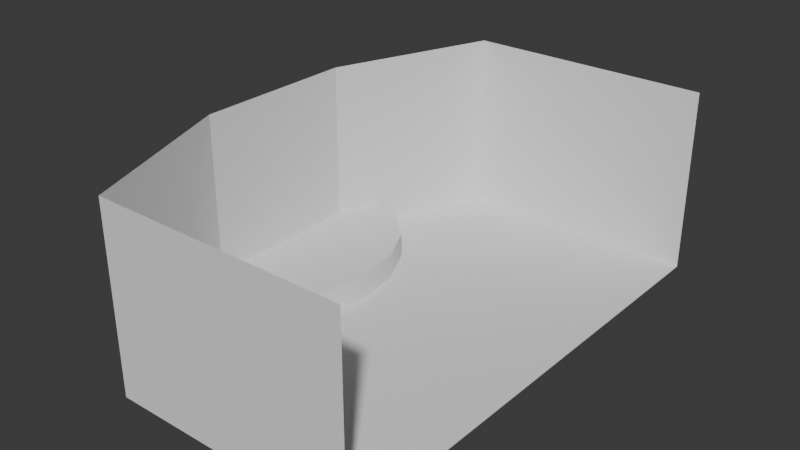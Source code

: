 # Source: concert.blend  (saved by Blender 4.5.88; exported with 4.5.12 LTS)
import bpy
from mathutils import Matrix  # noqa: F401  (used for matrix-valued properties, if any)

bpy.ops.wm.read_factory_settings(use_empty=True)
scene = bpy.context.scene
scene.name = 'Scene'

# ---- collections
col_collection = bpy.data.collections.new('Collection'); scene.collection.children.link(col_collection)

# ---- node groups
ng_smooth_by_angle = bpy.data.node_groups.new('Smooth by Angle', 'GeometryNodeTree')
_s = ng_smooth_by_angle.interface.new_socket(name='Mesh', in_out='OUTPUT', socket_type='NodeSocketGeometry')
_s = ng_smooth_by_angle.interface.new_socket(name='Mesh', in_out='INPUT', socket_type='NodeSocketGeometry')
_s = ng_smooth_by_angle.interface.new_socket(name='Angle', in_out='INPUT', socket_type='NodeSocketFloat')
_s.subtype = 'ANGLE'
_s.default_value = 0.5236
_s.min_value = 0.0
_s.max_value = 3.142
_s.description = 'Maximum face angle for smooth edges'
_s = ng_smooth_by_angle.interface.new_socket(name='Ignore Sharpness', in_out='INPUT', socket_type='NodeSocketBool')
_s.force_non_field = True
ng_smooth_by_angle.description = 'Set the sharpness of mesh edges based on the angle between the neighboring faces'
ng_smooth_by_angle.is_modifier = True
_N = ng_smooth_by_angle.nodes; _L = ng_smooth_by_angle.links
n0 = _N.new('GeometryNodeSetShadeSmooth'); n0.name = 'Set Shade Smooth'; n0.location = (120, -80)
n0.domain = 'EDGE'
n1 = _N.new('GeometryNodeSetShadeSmooth'); n1.name = 'Set Shade Smooth.001'; n1.location = (300, -80)
n2 = _N.new('NodeGroupOutput'); n2.name = 'Group Output'; n2.location = (480, -80)
n3 = _N.new('GeometryNodeInputMeshEdgeAngle'); n3.name = 'Edge Angle'; n3.location = (-440, -240)
n4 = _N.new('NodeGroupInput'); n4.name = 'Group Input'; n4.location = (-80, -80)
n5 = _N.new('GeometryNodeInputEdgeSmooth'); n5.name = 'Is Edge Smooth'; n5.location = (-260, -120)
n6 = _N.new('GeometryNodeInputShadeSmooth'); n6.name = 'Is Shade Smooth'; n6.location = (-440, -397)
n7 = _N.new('FunctionNodeCompare'); n7.name = 'Compare'; n7.location = (-260, -260)
n7.operation = 'LESS_EQUAL'
n7.inputs[6].default_value = (0.0, 0.0, 0.0, 0.0)
n7.inputs[7].default_value = (0.0, 0.0, 0.0, 0.0)
n8 = _N.new('FunctionNodeBooleanMath'); n8.name = 'Boolean Math.001'; n8.location = (-80, -260)
n9 = _N.new('NodeGroupInput'); n9.name = 'Group Input.001'; n9.location = (-440, -329)
n10 = _N.new('NodeGroupInput'); n10.name = 'Group Input.002'; n10.location = (-259, -189)
n11 = _N.new('FunctionNodeBooleanMath'); n11.name = 'Boolean Math'; n11.location = (-80, -149)
n11.operation = 'OR'
n12 = _N.new('FunctionNodeBooleanMath'); n12.name = 'Boolean Math.002'; n12.location = (-260, -380)
n12.operation = 'OR'
n13 = _N.new('NodeGroupInput'); n13.name = 'Group Input.003'; n13.location = (-440, -460)
_L.new(n3.outputs[0], n7.inputs[0])
_L.new(n1.outputs[0], n2.inputs[0])
_L.new(n9.outputs[1], n7.inputs[1])
_L.new(n7.outputs[0], n8.inputs[0])
_L.new(n4.outputs[0], n0.inputs[0])
_L.new(n0.outputs[0], n1.inputs[0])
_L.new(n8.outputs[0], n0.inputs[2])
_L.new(n10.outputs[2], n11.inputs[1])
_L.new(n5.outputs[0], n11.inputs[0])
_L.new(n11.outputs[0], n0.inputs[1])
_L.new(n13.outputs[2], n12.inputs[1])
_L.new(n6.outputs[0], n12.inputs[0])
_L.new(n12.outputs[0], n8.inputs[1])
n2.is_active_output = True

# ---- world
world_world = bpy.data.worlds.new('World'); scene.world = world_world
world_world.use_nodes = True; world_world.node_tree.nodes.clear()
_N = world_world.node_tree.nodes; _L = world_world.node_tree.links
n0 = _N.new('ShaderNodeOutputWorld'); n0.name = 'World Output'; n0.location = (200, 100)
n1 = _N.new('ShaderNodeBackground'); n1.name = 'Background'; n1.location = (-200, 100)
n1.inputs[0].default_value = (0.05088, 0.05088, 0.05088, 1.0)
_L.new(n1.outputs[0], n0.inputs[0])
n0.is_active_output = True
world_world.color = (0.05088, 0.05088, 0.05088)
world_world.sun_shadow_jitter_overblur = 0.0

# ---- meshes
me_plane = bpy.data.meshes.new('Plane')
me_plane.from_pydata([(-10.0, -20.0, 0.0), (10.0, -20.0, 0.0), (-10.0, 20.0, 0.0), (10.0, 20.0, 0.0), (-15.0, 6.667, 0.0), (-15.0, -6.667, 0.0), (10.0, -6.667, 0.0), (10.0, 6.667, 0.0), (-10.0, -20.0, 15.0), (-10.0, 20.0, 15.0), (-15.0, 6.667, 15.0), (-15.0, -6.667, 15.0), (10.0, -20.0, 15.0), (10.0, 20.0, 15.0)], [], [(4, 7, 3, 2), (0, 1, 6, 5), (5, 6, 7, 4), (5, 4, 10, 11), (4, 2, 9, 10), (0, 5, 11, 8), (1, 0, 8, 12), (2, 3, 13, 9)])
_uv = me_plane.uv_layers.new(name='UVMap')
_uv.uv.foreach_set('vector', [0.0, 0.6667, 1.0, 0.6667, 1.0, 1.0, 0.0, 1.0, 0.0, 0.0, 1.0, 0.0, 1.0, 0.3333, 0.0, 0.3333, 0.0, 0.3333, 1.0, 0.3333, 1.0, 0.6667, 0.0, 0.6667, 0.0, 0.3333, 0.0, 0.6667, 0.0, 0.6667, 0.0, 0.3333, 0.0, 0.6667, 0.0, 1.0, 0.0, 1.0, 0.0, 0.6667, 0.0, 0.0, 0.0, 0.3333, 0.0, 0.3333, 0.0, 0.0, 1.0, 0.0, 0.0, 0.0, 0.0, 0.0, 1.0, 0.0, 0.0, 1.0, 1.0, 1.0, 1.0, 1.0, 0.0, 1.0])
me_plane.update()
me_cylinder = bpy.data.meshes.new('Cylinder')
me_cylinder.from_pydata([(0.0, 1.0, -1.0), (0.0, 1.0, 1.0), (0.3827, 0.9239, -1.0), (0.3827, 0.9239, 1.0), (0.7071, 0.7071, -1.0), (0.7071, 0.7071, 1.0), (0.9239, 0.3827, -1.0), (0.9239, 0.3827, 1.0), (1.0, 0.0, -1.0), (1.0, 0.0, 1.0), (0.9239, -0.3827, -1.0), (0.9239, -0.3827, 1.0), (0.7071, -0.7071, -1.0), (0.7071, -0.7071, 1.0), (0.3827, -0.9239, -1.0), (0.3827, -0.9239, 1.0), (0.0, -1.0, -1.0), (0.0, -1.0, 1.0), (-0.2236, 0.6697, 1.0), (-0.2236, -0.6697, 1.0)], [], [(0, 1, 3, 2), (2, 3, 5, 4), (4, 5, 7, 6), (6, 7, 9, 8), (8, 9, 11, 10), (10, 11, 13, 12), (12, 13, 15, 14), (14, 15, 17, 16), (3, 18, 7, 5), (1, 18, 3), (11, 19, 15, 13), (15, 19, 17), (9, 19, 11), (7, 18, 9), (19, 9, 18)])
me_cylinder.polygons.foreach_set('use_smooth', [True] * 15)
_uv = me_cylinder.uv_layers.new(name='UVMap')
_uv.uv.foreach_set('vector', [1.0, 0.5, 1.0, 1.0, 0.9375, 1.0, 0.9375, 0.5, 0.9375, 0.5, 0.9375, 1.0, 0.875, 1.0, 0.875, 0.5, 0.875, 0.5, 0.875, 1.0, 0.8125, 1.0, 0.8125, 0.5, 0.8125, 0.5, 0.8125, 1.0, 0.75, 1.0, 0.75, 0.5, 0.75, 0.5, 0.75, 1.0, 0.6875, 1.0, 0.6875, 0.5, 0.6875, 0.5, 0.6875, 1.0, 0.625, 1.0, 0.625, 0.5, 0.625, 0.5, 0.625, 1.0, 0.5625, 1.0, 0.5625, 0.5, 0.5625, 0.5, 0.5625, 1.0, 0.5, 1.0, 0.5, 0.5, 0.9375, 1.0, 0.0, 0.0, 0.8125, 1.0, 0.875, 1.0, 1.0, 1.0, 0.0, 0.0, 0.9375, 1.0, 0.6875, 1.0, 0.0, 0.0, 0.5625, 1.0, 0.625, 1.0, 0.5625, 1.0, 0.0, 0.0, 0.5, 1.0, 0.75, 1.0, 0.0, 0.0, 0.6875, 1.0, 0.8125, 1.0, 0.0, 0.0, 0.75, 1.0, 0.0, 0.0, 0.75, 1.0, 0.0, 0.0])
me_cylinder.update()

# ---- objects
ob_plane = bpy.data.objects.new('Plane', me_plane)
ob_cylinder = bpy.data.objects.new('Cylinder', me_cylinder)

# ---- transforms, parenting, visibility, modifiers, constraints
ob_plane.location = (0.0, 0.0, 0.0)
ob_cylinder.location = (-13.78, 0.0, 1.0)
ob_cylinder.scale = (7.5, 10.0, 1.0)
_m = ob_cylinder.modifiers.new('Smooth by Angle', 'NODES')
_m.node_group = ng_smooth_by_angle
_m.use_pin_to_last = True
_m.show_group_selector = False

# ---- collection membership
col_collection.objects.link(ob_plane)
col_collection.objects.link(ob_cylinder)

# ---- scene / render settings (as saved in the file)
scene.frame_start = 1; scene.frame_end = 250; scene.frame_set(1)
scene.render.engine = 'BLENDER_EEVEE_NEXT'
bpy.context.view_layer.update()

# ---- added for rendering (the .blend has no active camera and no usable light): camera, sun
cam_auto = bpy.data.cameras.new('AutoCamera')
cam_auto.lens = 50.0
cam_auto.sensor_width = 36.0
cam_auto.clip_end = 1000.0
ob_auto_camera = bpy.data.objects.new('AutoCamera', cam_auto)
scene.collection.objects.link(ob_auto_camera)
ob_auto_camera.location = (43.2828, -55.2135, 44.309)
ob_auto_camera.rotation_euler = (1.09748, -7.21219e-08, 0.694738)
scene.camera = ob_auto_camera
light_auto_sun = bpy.data.lights.new('AutoSun', 'SUN')
light_auto_sun.energy = 3.0
light_auto_sun.angle = 0.0523599
ob_auto_sun = bpy.data.objects.new('AutoSun', light_auto_sun)
scene.collection.objects.link(ob_auto_sun)
ob_auto_sun.rotation_euler = (0.872665, 0.174533, 0.523599)
bpy.context.view_layer.update()
